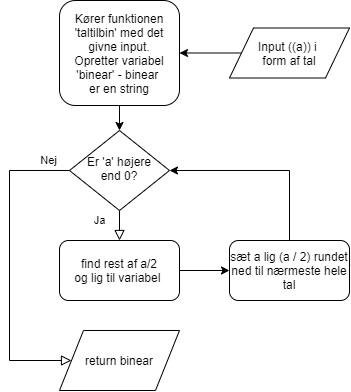

The diagram above was exported from draw.io. Its source (the exported page's mxGraphModel, read from the mxfile embedded in the PNG):
<mxGraphModel dx="982" dy="535" grid="1" gridSize="10" guides="1" tooltips="1" connect="1" arrows="1" fold="1" page="1" pageScale="1" pageWidth="827" pageHeight="1169" math="0" shadow="0">
  <root>
    <mxCell id="WIyWlLk6GJQsqaUBKTNV-0" />
    <mxCell id="WIyWlLk6GJQsqaUBKTNV-1" parent="WIyWlLk6GJQsqaUBKTNV-0" />
    <mxCell id="TLA6AhdXOLG78E5sqyEf-4" value="" style="edgeStyle=orthogonalEdgeStyle;rounded=0;orthogonalLoop=1;jettySize=auto;html=1;" edge="1" parent="WIyWlLk6GJQsqaUBKTNV-1" source="WIyWlLk6GJQsqaUBKTNV-3" target="WIyWlLk6GJQsqaUBKTNV-6">
      <mxGeometry relative="1" as="geometry" />
    </mxCell>
    <mxCell id="WIyWlLk6GJQsqaUBKTNV-3" value="Kører funktionen 'taltilbin' med det givne input.&lt;br&gt;Opretter variabel 'binear' - binear &lt;br&gt;er en string" style="rounded=1;whiteSpace=wrap;html=1;fontSize=12;glass=0;strokeWidth=1;shadow=0;" parent="WIyWlLk6GJQsqaUBKTNV-1" vertex="1">
      <mxGeometry x="160" y="50" width="120" height="105" as="geometry" />
    </mxCell>
    <mxCell id="WIyWlLk6GJQsqaUBKTNV-4" value="Ja" style="rounded=0;html=1;jettySize=auto;orthogonalLoop=1;fontSize=11;endArrow=block;endFill=0;endSize=8;strokeWidth=1;shadow=0;labelBackgroundColor=none;edgeStyle=orthogonalEdgeStyle;" parent="WIyWlLk6GJQsqaUBKTNV-1" source="WIyWlLk6GJQsqaUBKTNV-6" edge="1">
      <mxGeometry x="0.2" y="-20" relative="1" as="geometry">
        <mxPoint as="offset" />
        <mxPoint x="219.99999999999977" y="290.0000000000002" as="targetPoint" />
      </mxGeometry>
    </mxCell>
    <mxCell id="WIyWlLk6GJQsqaUBKTNV-5" value="Nej" style="edgeStyle=orthogonalEdgeStyle;rounded=0;html=1;jettySize=auto;orthogonalLoop=1;fontSize=11;endArrow=block;endFill=0;endSize=8;strokeWidth=1;shadow=0;labelBackgroundColor=none;exitX=0;exitY=0.5;exitDx=0;exitDy=0;entryX=0;entryY=0.5;entryDx=0;entryDy=0;" parent="WIyWlLk6GJQsqaUBKTNV-1" source="WIyWlLk6GJQsqaUBKTNV-6" target="TLA6AhdXOLG78E5sqyEf-10" edge="1">
      <mxGeometry x="-0.8667" y="-10" relative="1" as="geometry">
        <mxPoint as="offset" />
        <mxPoint x="160" y="410" as="targetPoint" />
        <Array as="points">
          <mxPoint x="110" y="220" />
          <mxPoint x="110" y="410" />
        </Array>
      </mxGeometry>
    </mxCell>
    <mxCell id="WIyWlLk6GJQsqaUBKTNV-6" value="Er 'a' højere&lt;br&gt;end 0?" style="rhombus;whiteSpace=wrap;html=1;shadow=0;fontFamily=Helvetica;fontSize=12;align=center;strokeWidth=1;spacing=6;spacingTop=-4;" parent="WIyWlLk6GJQsqaUBKTNV-1" vertex="1">
      <mxGeometry x="170" y="180" width="100" height="80" as="geometry" />
    </mxCell>
    <mxCell id="TLA6AhdXOLG78E5sqyEf-14" style="edgeStyle=orthogonalEdgeStyle;rounded=0;orthogonalLoop=1;jettySize=auto;html=1;exitX=0.5;exitY=0;exitDx=0;exitDy=0;entryX=1;entryY=0.5;entryDx=0;entryDy=0;" edge="1" parent="WIyWlLk6GJQsqaUBKTNV-1" source="WIyWlLk6GJQsqaUBKTNV-12" target="WIyWlLk6GJQsqaUBKTNV-6">
      <mxGeometry relative="1" as="geometry" />
    </mxCell>
    <mxCell id="WIyWlLk6GJQsqaUBKTNV-12" value="sæt a lig (a / 2) rundet ned til nærmeste hele tal" style="rounded=1;whiteSpace=wrap;html=1;fontSize=12;glass=0;strokeWidth=1;shadow=0;" parent="WIyWlLk6GJQsqaUBKTNV-1" vertex="1">
      <mxGeometry x="330" y="290" width="120" height="60" as="geometry" />
    </mxCell>
    <mxCell id="TLA6AhdXOLG78E5sqyEf-3" style="edgeStyle=orthogonalEdgeStyle;rounded=0;orthogonalLoop=1;jettySize=auto;html=1;entryX=1;entryY=0.5;entryDx=0;entryDy=0;" edge="1" parent="WIyWlLk6GJQsqaUBKTNV-1" source="TLA6AhdXOLG78E5sqyEf-0" target="WIyWlLk6GJQsqaUBKTNV-3">
      <mxGeometry relative="1" as="geometry" />
    </mxCell>
    <mxCell id="TLA6AhdXOLG78E5sqyEf-0" value="Input ((a)) i &lt;br&gt;form af&amp;nbsp;tal" style="shape=parallelogram;perimeter=parallelogramPerimeter;whiteSpace=wrap;html=1;" vertex="1" parent="WIyWlLk6GJQsqaUBKTNV-1">
      <mxGeometry x="330" y="77.5" width="120" height="50" as="geometry" />
    </mxCell>
    <mxCell id="TLA6AhdXOLG78E5sqyEf-7" value="" style="edgeStyle=orthogonalEdgeStyle;rounded=0;orthogonalLoop=1;jettySize=auto;html=1;" edge="1" parent="WIyWlLk6GJQsqaUBKTNV-1" source="TLA6AhdXOLG78E5sqyEf-5" target="WIyWlLk6GJQsqaUBKTNV-12">
      <mxGeometry relative="1" as="geometry" />
    </mxCell>
    <mxCell id="TLA6AhdXOLG78E5sqyEf-5" value="&lt;span&gt;find rest af a/2&lt;/span&gt;&lt;br&gt;&lt;span&gt;&amp;nbsp;og lig til variabel&amp;nbsp;&amp;nbsp;&lt;/span&gt;" style="rounded=1;whiteSpace=wrap;html=1;" vertex="1" parent="WIyWlLk6GJQsqaUBKTNV-1">
      <mxGeometry x="160" y="290" width="120" height="60" as="geometry" />
    </mxCell>
    <mxCell id="TLA6AhdXOLG78E5sqyEf-10" value="return binear" style="shape=parallelogram;perimeter=parallelogramPerimeter;whiteSpace=wrap;html=1;" vertex="1" parent="WIyWlLk6GJQsqaUBKTNV-1">
      <mxGeometry x="160" y="380" width="120" height="60" as="geometry" />
    </mxCell>
  </root>
</mxGraphModel>